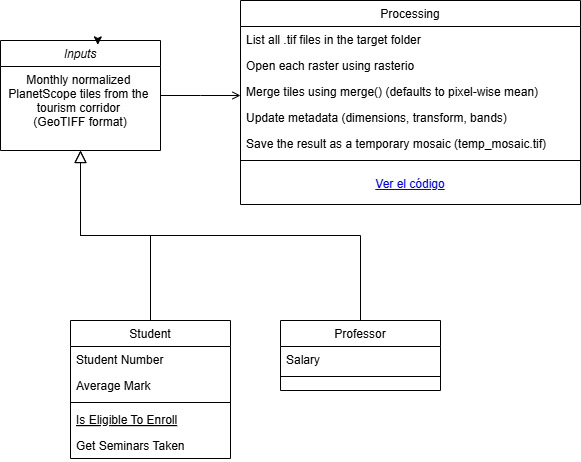

The diagram above was exported from draw.io. Its source (the exported page's mxGraphModel, read from the mxfile embedded in the PNG):
<mxGraphModel dx="1036" dy="570" grid="1" gridSize="10" guides="1" tooltips="1" connect="1" arrows="1" fold="1" page="1" pageScale="1" pageWidth="827" pageHeight="1169" math="0" shadow="0">
  <root>
    <mxCell id="WIyWlLk6GJQsqaUBKTNV-0" />
    <mxCell id="WIyWlLk6GJQsqaUBKTNV-1" parent="WIyWlLk6GJQsqaUBKTNV-0" />
    <mxCell id="zkfFHV4jXpPFQw0GAbJ--0" value="Inputs" style="swimlane;fontStyle=2;align=center;verticalAlign=top;childLayout=stackLayout;horizontal=1;startSize=26;horizontalStack=0;resizeParent=1;resizeLast=0;collapsible=1;marginBottom=0;rounded=0;shadow=0;strokeWidth=1;" parent="WIyWlLk6GJQsqaUBKTNV-1" vertex="1">
      <mxGeometry x="50" y="80" width="160" height="110" as="geometry">
        <mxRectangle x="230" y="140" width="160" height="26" as="alternateBounds" />
      </mxGeometry>
    </mxCell>
    <mxCell id="zkfFHV4jXpPFQw0GAbJ--1" value="Monthly normalized &#10;PlanetScope tiles from the &#10;tourism corridor &#10;(GeoTIFF format)" style="text;align=center;verticalAlign=top;spacingLeft=4;spacingRight=4;overflow=hidden;rotatable=0;points=[[0,0.5],[1,0.5]];portConstraint=eastwest;" parent="zkfFHV4jXpPFQw0GAbJ--0" vertex="1">
      <mxGeometry y="26" width="160" height="74" as="geometry" />
    </mxCell>
    <mxCell id="zkfFHV4jXpPFQw0GAbJ--6" value="Student" style="swimlane;fontStyle=0;align=center;verticalAlign=top;childLayout=stackLayout;horizontal=1;startSize=26;horizontalStack=0;resizeParent=1;resizeLast=0;collapsible=1;marginBottom=0;rounded=0;shadow=0;strokeWidth=1;" parent="WIyWlLk6GJQsqaUBKTNV-1" vertex="1">
      <mxGeometry x="120" y="360" width="160" height="138" as="geometry">
        <mxRectangle x="130" y="380" width="160" height="26" as="alternateBounds" />
      </mxGeometry>
    </mxCell>
    <mxCell id="zkfFHV4jXpPFQw0GAbJ--7" value="Student Number" style="text;align=left;verticalAlign=top;spacingLeft=4;spacingRight=4;overflow=hidden;rotatable=0;points=[[0,0.5],[1,0.5]];portConstraint=eastwest;" parent="zkfFHV4jXpPFQw0GAbJ--6" vertex="1">
      <mxGeometry y="26" width="160" height="26" as="geometry" />
    </mxCell>
    <mxCell id="zkfFHV4jXpPFQw0GAbJ--8" value="Average Mark" style="text;align=left;verticalAlign=top;spacingLeft=4;spacingRight=4;overflow=hidden;rotatable=0;points=[[0,0.5],[1,0.5]];portConstraint=eastwest;rounded=0;shadow=0;html=0;" parent="zkfFHV4jXpPFQw0GAbJ--6" vertex="1">
      <mxGeometry y="52" width="160" height="26" as="geometry" />
    </mxCell>
    <mxCell id="zkfFHV4jXpPFQw0GAbJ--9" value="" style="line;html=1;strokeWidth=1;align=left;verticalAlign=middle;spacingTop=-1;spacingLeft=3;spacingRight=3;rotatable=0;labelPosition=right;points=[];portConstraint=eastwest;" parent="zkfFHV4jXpPFQw0GAbJ--6" vertex="1">
      <mxGeometry y="78" width="160" height="8" as="geometry" />
    </mxCell>
    <mxCell id="zkfFHV4jXpPFQw0GAbJ--10" value="Is Eligible To Enroll" style="text;align=left;verticalAlign=top;spacingLeft=4;spacingRight=4;overflow=hidden;rotatable=0;points=[[0,0.5],[1,0.5]];portConstraint=eastwest;fontStyle=4" parent="zkfFHV4jXpPFQw0GAbJ--6" vertex="1">
      <mxGeometry y="86" width="160" height="26" as="geometry" />
    </mxCell>
    <mxCell id="zkfFHV4jXpPFQw0GAbJ--11" value="Get Seminars Taken" style="text;align=left;verticalAlign=top;spacingLeft=4;spacingRight=4;overflow=hidden;rotatable=0;points=[[0,0.5],[1,0.5]];portConstraint=eastwest;" parent="zkfFHV4jXpPFQw0GAbJ--6" vertex="1">
      <mxGeometry y="112" width="160" height="26" as="geometry" />
    </mxCell>
    <mxCell id="zkfFHV4jXpPFQw0GAbJ--12" value="" style="endArrow=block;endSize=10;endFill=0;shadow=0;strokeWidth=1;rounded=0;curved=0;edgeStyle=elbowEdgeStyle;elbow=vertical;" parent="WIyWlLk6GJQsqaUBKTNV-1" source="zkfFHV4jXpPFQw0GAbJ--6" target="zkfFHV4jXpPFQw0GAbJ--0" edge="1">
      <mxGeometry width="160" relative="1" as="geometry">
        <mxPoint x="200" y="203" as="sourcePoint" />
        <mxPoint x="200" y="203" as="targetPoint" />
      </mxGeometry>
    </mxCell>
    <mxCell id="zkfFHV4jXpPFQw0GAbJ--13" value="Professor" style="swimlane;fontStyle=0;align=center;verticalAlign=top;childLayout=stackLayout;horizontal=1;startSize=26;horizontalStack=0;resizeParent=1;resizeLast=0;collapsible=1;marginBottom=0;rounded=0;shadow=0;strokeWidth=1;" parent="WIyWlLk6GJQsqaUBKTNV-1" vertex="1">
      <mxGeometry x="330" y="360" width="160" height="70" as="geometry">
        <mxRectangle x="340" y="380" width="170" height="26" as="alternateBounds" />
      </mxGeometry>
    </mxCell>
    <mxCell id="zkfFHV4jXpPFQw0GAbJ--14" value="Salary" style="text;align=left;verticalAlign=top;spacingLeft=4;spacingRight=4;overflow=hidden;rotatable=0;points=[[0,0.5],[1,0.5]];portConstraint=eastwest;" parent="zkfFHV4jXpPFQw0GAbJ--13" vertex="1">
      <mxGeometry y="26" width="160" height="26" as="geometry" />
    </mxCell>
    <mxCell id="zkfFHV4jXpPFQw0GAbJ--15" value="" style="line;html=1;strokeWidth=1;align=left;verticalAlign=middle;spacingTop=-1;spacingLeft=3;spacingRight=3;rotatable=0;labelPosition=right;points=[];portConstraint=eastwest;" parent="zkfFHV4jXpPFQw0GAbJ--13" vertex="1">
      <mxGeometry y="52" width="160" height="8" as="geometry" />
    </mxCell>
    <mxCell id="zkfFHV4jXpPFQw0GAbJ--16" value="" style="endArrow=block;endSize=10;endFill=0;shadow=0;strokeWidth=1;rounded=0;curved=0;edgeStyle=elbowEdgeStyle;elbow=vertical;" parent="WIyWlLk6GJQsqaUBKTNV-1" source="zkfFHV4jXpPFQw0GAbJ--13" target="zkfFHV4jXpPFQw0GAbJ--0" edge="1">
      <mxGeometry width="160" relative="1" as="geometry">
        <mxPoint x="210" y="373" as="sourcePoint" />
        <mxPoint x="310" y="271" as="targetPoint" />
      </mxGeometry>
    </mxCell>
    <mxCell id="zkfFHV4jXpPFQw0GAbJ--17" value="Processing" style="swimlane;fontStyle=0;align=center;verticalAlign=top;childLayout=stackLayout;horizontal=1;startSize=26;horizontalStack=0;resizeParent=1;resizeLast=0;collapsible=1;marginBottom=0;rounded=0;shadow=0;strokeWidth=1;" parent="WIyWlLk6GJQsqaUBKTNV-1" vertex="1">
      <mxGeometry x="290" y="40" width="340" height="204" as="geometry">
        <mxRectangle x="550" y="140" width="160" height="26" as="alternateBounds" />
      </mxGeometry>
    </mxCell>
    <mxCell id="zkfFHV4jXpPFQw0GAbJ--18" value="List all .tif files in the target folder" style="text;align=left;verticalAlign=top;spacingLeft=4;spacingRight=4;overflow=hidden;rotatable=0;points=[[0,0.5],[1,0.5]];portConstraint=eastwest;" parent="zkfFHV4jXpPFQw0GAbJ--17" vertex="1">
      <mxGeometry y="26" width="340" height="26" as="geometry" />
    </mxCell>
    <mxCell id="zkfFHV4jXpPFQw0GAbJ--19" value="Open each raster using rasterio" style="text;align=left;verticalAlign=top;spacingLeft=4;spacingRight=4;overflow=hidden;rotatable=0;points=[[0,0.5],[1,0.5]];portConstraint=eastwest;rounded=0;shadow=0;html=0;" parent="zkfFHV4jXpPFQw0GAbJ--17" vertex="1">
      <mxGeometry y="52" width="340" height="26" as="geometry" />
    </mxCell>
    <mxCell id="zkfFHV4jXpPFQw0GAbJ--20" value="Merge tiles using merge() (defaults to pixel-wise mean)" style="text;align=left;verticalAlign=top;spacingLeft=4;spacingRight=4;overflow=hidden;rotatable=0;points=[[0,0.5],[1,0.5]];portConstraint=eastwest;rounded=0;shadow=0;html=0;" parent="zkfFHV4jXpPFQw0GAbJ--17" vertex="1">
      <mxGeometry y="78" width="340" height="26" as="geometry" />
    </mxCell>
    <mxCell id="zkfFHV4jXpPFQw0GAbJ--21" value="Update metadata (dimensions, transform, bands)" style="text;align=left;verticalAlign=top;spacingLeft=4;spacingRight=4;overflow=hidden;rotatable=0;points=[[0,0.5],[1,0.5]];portConstraint=eastwest;rounded=0;shadow=0;html=0;" parent="zkfFHV4jXpPFQw0GAbJ--17" vertex="1">
      <mxGeometry y="104" width="340" height="26" as="geometry" />
    </mxCell>
    <mxCell id="zkfFHV4jXpPFQw0GAbJ--22" value="Save the result as a temporary mosaic (temp_mosaic.tif)" style="text;align=left;verticalAlign=top;spacingLeft=4;spacingRight=4;overflow=hidden;rotatable=0;points=[[0,0.5],[1,0.5]];portConstraint=eastwest;rounded=0;shadow=0;html=0;" parent="zkfFHV4jXpPFQw0GAbJ--17" vertex="1">
      <mxGeometry y="130" width="340" height="26" as="geometry" />
    </mxCell>
    <mxCell id="zkfFHV4jXpPFQw0GAbJ--23" value="" style="line;html=1;strokeWidth=1;align=left;verticalAlign=middle;spacingTop=-1;spacingLeft=3;spacingRight=3;rotatable=0;labelPosition=right;points=[];portConstraint=eastwest;" parent="zkfFHV4jXpPFQw0GAbJ--17" vertex="1">
      <mxGeometry y="156" width="340" height="8" as="geometry" />
    </mxCell>
    <UserObject label="Ver el código" link="https://github.com/WennOlarteE/portfolio/blob/main/RegenerativeTourism/MosaicGeneration.md" id="bY1gJ5t8P8r39Ik18EVR-1">
      <mxCell style="text;html=1;strokeColor=none;fillColor=none;whiteSpace=wrap;align=center;verticalAlign=middle;fontColor=#0000EE;fontStyle=4;" vertex="1" parent="zkfFHV4jXpPFQw0GAbJ--17">
        <mxGeometry y="164" width="340" height="40" as="geometry" />
      </mxCell>
    </UserObject>
    <mxCell id="zkfFHV4jXpPFQw0GAbJ--26" value="" style="endArrow=open;shadow=0;strokeWidth=1;rounded=0;curved=0;endFill=1;edgeStyle=elbowEdgeStyle;elbow=vertical;" parent="WIyWlLk6GJQsqaUBKTNV-1" source="zkfFHV4jXpPFQw0GAbJ--0" target="zkfFHV4jXpPFQw0GAbJ--17" edge="1">
      <mxGeometry x="0.5" y="41" relative="1" as="geometry">
        <mxPoint x="380" y="192" as="sourcePoint" />
        <mxPoint x="540" y="192" as="targetPoint" />
        <mxPoint x="-40" y="32" as="offset" />
      </mxGeometry>
    </mxCell>
    <mxCell id="bY1gJ5t8P8r39Ik18EVR-0" style="edgeStyle=orthogonalEdgeStyle;rounded=0;orthogonalLoop=1;jettySize=auto;html=1;exitX=0.75;exitY=0;exitDx=0;exitDy=0;entryX=0.608;entryY=0.04;entryDx=0;entryDy=0;entryPerimeter=0;" edge="1" parent="WIyWlLk6GJQsqaUBKTNV-1" source="zkfFHV4jXpPFQw0GAbJ--0" target="zkfFHV4jXpPFQw0GAbJ--0">
      <mxGeometry relative="1" as="geometry" />
    </mxCell>
  </root>
</mxGraphModel>